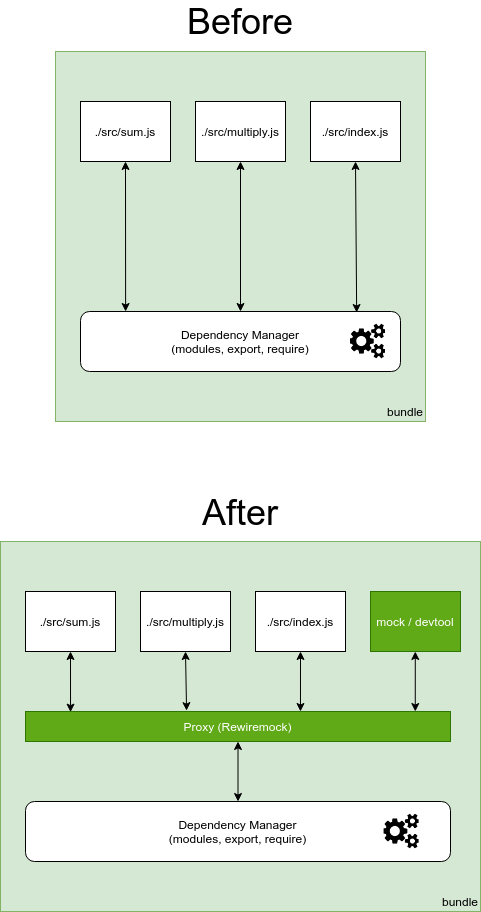

The diagram above was exported from draw.io. Its source (the exported page's mxGraphModel, read from the mxfile embedded in the PNG):
<mxGraphModel dx="2182" dy="1943" grid="1" gridSize="10" guides="1" tooltips="1" connect="1" arrows="1" fold="1" page="1" pageScale="1" pageWidth="827" pageHeight="1169" math="0" shadow="0">
  <root>
    <mxCell id="0" />
    <mxCell id="1" parent="0" />
    <mxCell id="sx8ZuHoz_cE7YzvYQXfB-39" value="" style="group" parent="1" vertex="1" connectable="0">
      <mxGeometry x="-598" y="-1030" width="370" height="370" as="geometry" />
    </mxCell>
    <mxCell id="sx8ZuHoz_cE7YzvYQXfB-36" value="bundle" style="whiteSpace=wrap;html=1;aspect=fixed;verticalAlign=bottom;align=right;fillColor=#d5e8d4;strokeColor=#82b366;" parent="sx8ZuHoz_cE7YzvYQXfB-39" vertex="1">
      <mxGeometry width="370" height="370" as="geometry" />
    </mxCell>
    <mxCell id="sx8ZuHoz_cE7YzvYQXfB-37" value="" style="group" parent="sx8ZuHoz_cE7YzvYQXfB-39" vertex="1" connectable="0">
      <mxGeometry x="25" y="50" width="320" height="270" as="geometry" />
    </mxCell>
    <mxCell id="vaa0ywfcTHFAqLMe8itF-4" value="./src/sum.js" style="rounded=0;whiteSpace=wrap;html=1;" parent="sx8ZuHoz_cE7YzvYQXfB-37" vertex="1">
      <mxGeometry width="90" height="60" as="geometry" />
    </mxCell>
    <mxCell id="sx8ZuHoz_cE7YzvYQXfB-6" value="./src/multiply.js" style="rounded=0;whiteSpace=wrap;html=1;" parent="sx8ZuHoz_cE7YzvYQXfB-37" vertex="1">
      <mxGeometry x="115" width="90" height="60" as="geometry" />
    </mxCell>
    <mxCell id="sx8ZuHoz_cE7YzvYQXfB-8" value="./src/index.js" style="rounded=0;whiteSpace=wrap;html=1;" parent="sx8ZuHoz_cE7YzvYQXfB-37" vertex="1">
      <mxGeometry x="230" width="90" height="60" as="geometry" />
    </mxCell>
    <mxCell id="sx8ZuHoz_cE7YzvYQXfB-34" value="" style="group" parent="sx8ZuHoz_cE7YzvYQXfB-37" vertex="1" connectable="0">
      <mxGeometry y="210" width="320" height="60" as="geometry" />
    </mxCell>
    <mxCell id="vaa0ywfcTHFAqLMe8itF-3" value="Dependency Manager&lt;br&gt;(modules, export, require)" style="rounded=1;whiteSpace=wrap;html=1;rotation=0;" parent="sx8ZuHoz_cE7YzvYQXfB-34" vertex="1">
      <mxGeometry width="320" height="60" as="geometry" />
    </mxCell>
    <mxCell id="sx8ZuHoz_cE7YzvYQXfB-30" value="" style="shape=image;html=1;verticalAlign=top;verticalLabelPosition=bottom;labelBackgroundColor=#ffffff;imageAspect=0;aspect=fixed;image=https://cdn2.iconfinder.com/data/icons/font-awesome/1792/gears-128.png" parent="sx8ZuHoz_cE7YzvYQXfB-34" vertex="1">
      <mxGeometry x="270" y="12.5" width="35" height="35" as="geometry" />
    </mxCell>
    <mxCell id="sx8ZuHoz_cE7YzvYQXfB-31" style="edgeStyle=none;rounded=0;orthogonalLoop=1;jettySize=auto;html=1;exitX=0.5;exitY=1;exitDx=0;exitDy=0;entryX=0.141;entryY=0;entryDx=0;entryDy=0;entryPerimeter=0;startArrow=classic;startFill=1;" parent="sx8ZuHoz_cE7YzvYQXfB-37" source="vaa0ywfcTHFAqLMe8itF-4" target="vaa0ywfcTHFAqLMe8itF-3" edge="1">
      <mxGeometry relative="1" as="geometry">
        <mxPoint x="45" y="110" as="targetPoint" />
      </mxGeometry>
    </mxCell>
    <mxCell id="sx8ZuHoz_cE7YzvYQXfB-32" style="edgeStyle=none;rounded=0;orthogonalLoop=1;jettySize=auto;html=1;exitX=0.5;exitY=1;exitDx=0;exitDy=0;entryX=0.5;entryY=0;entryDx=0;entryDy=0;startArrow=classic;startFill=1;" parent="sx8ZuHoz_cE7YzvYQXfB-37" source="sx8ZuHoz_cE7YzvYQXfB-6" target="vaa0ywfcTHFAqLMe8itF-3" edge="1">
      <mxGeometry relative="1" as="geometry" />
    </mxCell>
    <mxCell id="sx8ZuHoz_cE7YzvYQXfB-33" style="edgeStyle=none;rounded=0;orthogonalLoop=1;jettySize=auto;html=1;exitX=0.5;exitY=1;exitDx=0;exitDy=0;entryX=0.863;entryY=0.017;entryDx=0;entryDy=0;entryPerimeter=0;startArrow=classic;startFill=1;" parent="sx8ZuHoz_cE7YzvYQXfB-37" source="sx8ZuHoz_cE7YzvYQXfB-8" target="vaa0ywfcTHFAqLMe8itF-3" edge="1">
      <mxGeometry relative="1" as="geometry" />
    </mxCell>
    <mxCell id="7QGXqE5zTt0DiIw9uBeo-1" value="" style="group" vertex="1" connectable="0" parent="1">
      <mxGeometry x="-653" y="-540" width="480" height="370" as="geometry" />
    </mxCell>
    <mxCell id="sx8ZuHoz_cE7YzvYQXfB-41" value="bundle" style="whiteSpace=wrap;html=1;verticalAlign=bottom;align=right;fillColor=#d5e8d4;strokeColor=#82b366;" parent="7QGXqE5zTt0DiIw9uBeo-1" vertex="1">
      <mxGeometry width="480" height="370" as="geometry" />
    </mxCell>
    <mxCell id="sx8ZuHoz_cE7YzvYQXfB-43" value="./src/sum.js" style="rounded=0;whiteSpace=wrap;html=1;" parent="7QGXqE5zTt0DiIw9uBeo-1" vertex="1">
      <mxGeometry x="25" y="50" width="90" height="60" as="geometry" />
    </mxCell>
    <mxCell id="sx8ZuHoz_cE7YzvYQXfB-44" value="./src/multiply.js" style="rounded=0;whiteSpace=wrap;html=1;" parent="7QGXqE5zTt0DiIw9uBeo-1" vertex="1">
      <mxGeometry x="140" y="50" width="90" height="60" as="geometry" />
    </mxCell>
    <mxCell id="sx8ZuHoz_cE7YzvYQXfB-45" value="./src/index.js" style="rounded=0;whiteSpace=wrap;html=1;" parent="7QGXqE5zTt0DiIw9uBeo-1" vertex="1">
      <mxGeometry x="255" y="50" width="90" height="60" as="geometry" />
    </mxCell>
    <mxCell id="sx8ZuHoz_cE7YzvYQXfB-46" value="" style="group" parent="7QGXqE5zTt0DiIw9uBeo-1" vertex="1" connectable="0">
      <mxGeometry x="25" y="260" width="425" height="60" as="geometry" />
    </mxCell>
    <mxCell id="sx8ZuHoz_cE7YzvYQXfB-47" value="Dependency Manager&lt;br&gt;(modules, export, require)" style="rounded=1;whiteSpace=wrap;html=1;rotation=0;" parent="sx8ZuHoz_cE7YzvYQXfB-46" vertex="1">
      <mxGeometry width="425" height="60" as="geometry" />
    </mxCell>
    <mxCell id="sx8ZuHoz_cE7YzvYQXfB-48" value="" style="shape=image;html=1;verticalAlign=top;verticalLabelPosition=bottom;labelBackgroundColor=#ffffff;imageAspect=0;aspect=fixed;image=https://cdn2.iconfinder.com/data/icons/font-awesome/1792/gears-128.png" parent="sx8ZuHoz_cE7YzvYQXfB-46" vertex="1">
      <mxGeometry x="358.59375" y="12.5" width="35" height="35" as="geometry" />
    </mxCell>
    <mxCell id="sx8ZuHoz_cE7YzvYQXfB-49" style="edgeStyle=none;rounded=0;orthogonalLoop=1;jettySize=auto;html=1;exitX=0.5;exitY=1;exitDx=0;exitDy=0;startArrow=classic;startFill=1;entryX=0.106;entryY=0.021;entryDx=0;entryDy=0;entryPerimeter=0;" parent="7QGXqE5zTt0DiIw9uBeo-1" source="sx8ZuHoz_cE7YzvYQXfB-43" target="sx8ZuHoz_cE7YzvYQXfB-52" edge="1">
      <mxGeometry relative="1" as="geometry">
        <mxPoint x="70" y="150" as="targetPoint" />
      </mxGeometry>
    </mxCell>
    <mxCell id="sx8ZuHoz_cE7YzvYQXfB-50" style="edgeStyle=none;rounded=0;orthogonalLoop=1;jettySize=auto;html=1;exitX=0.5;exitY=1;exitDx=0;exitDy=0;startArrow=classic;startFill=1;entryX=0.379;entryY=-0.029;entryDx=0;entryDy=0;entryPerimeter=0;" parent="7QGXqE5zTt0DiIw9uBeo-1" source="sx8ZuHoz_cE7YzvYQXfB-44" target="sx8ZuHoz_cE7YzvYQXfB-52" edge="1">
      <mxGeometry relative="1" as="geometry">
        <mxPoint x="185" y="150" as="targetPoint" />
      </mxGeometry>
    </mxCell>
    <mxCell id="sx8ZuHoz_cE7YzvYQXfB-51" style="edgeStyle=none;rounded=0;orthogonalLoop=1;jettySize=auto;html=1;exitX=0.5;exitY=1;exitDx=0;exitDy=0;startArrow=classic;startFill=1;entryX=0.647;entryY=0;entryDx=0;entryDy=0;entryPerimeter=0;" parent="7QGXqE5zTt0DiIw9uBeo-1" source="sx8ZuHoz_cE7YzvYQXfB-45" target="sx8ZuHoz_cE7YzvYQXfB-52" edge="1">
      <mxGeometry relative="1" as="geometry">
        <mxPoint x="301" y="153" as="targetPoint" />
      </mxGeometry>
    </mxCell>
    <mxCell id="sx8ZuHoz_cE7YzvYQXfB-52" value="Proxy (Rewiremock)" style="rounded=0;whiteSpace=wrap;html=1;align=center;fillColor=#60a917;strokeColor=#2D7600;fontColor=#ffffff;" parent="7QGXqE5zTt0DiIw9uBeo-1" vertex="1">
      <mxGeometry x="25" y="170" width="425" height="30" as="geometry" />
    </mxCell>
    <mxCell id="sx8ZuHoz_cE7YzvYQXfB-54" style="edgeStyle=none;rounded=0;orthogonalLoop=1;jettySize=auto;html=1;exitX=0.5;exitY=1;exitDx=0;exitDy=0;startArrow=classic;startFill=1;entryX=0.5;entryY=0;entryDx=0;entryDy=0;" parent="7QGXqE5zTt0DiIw9uBeo-1" source="sx8ZuHoz_cE7YzvYQXfB-52" target="sx8ZuHoz_cE7YzvYQXfB-47" edge="1">
      <mxGeometry relative="1" as="geometry">
        <mxPoint x="185" y="215" as="sourcePoint" />
        <mxPoint x="185" y="255" as="targetPoint" />
      </mxGeometry>
    </mxCell>
    <mxCell id="sx8ZuHoz_cE7YzvYQXfB-58" value="mock / devtool" style="rounded=0;whiteSpace=wrap;html=1;fillColor=#60a917;strokeColor=#2D7600;fontColor=#ffffff;" parent="7QGXqE5zTt0DiIw9uBeo-1" vertex="1">
      <mxGeometry x="370" y="50" width="90" height="60" as="geometry" />
    </mxCell>
    <mxCell id="sx8ZuHoz_cE7YzvYQXfB-59" style="edgeStyle=none;rounded=0;orthogonalLoop=1;jettySize=auto;html=1;exitX=0.5;exitY=1;exitDx=0;exitDy=0;startArrow=classic;startFill=1;entryX=0.647;entryY=0;entryDx=0;entryDy=0;entryPerimeter=0;" parent="7QGXqE5zTt0DiIw9uBeo-1" edge="1">
      <mxGeometry relative="1" as="geometry">
        <mxPoint x="414.78999999999996" y="110" as="sourcePoint" />
        <mxPoint x="414.7649999999999" y="170" as="targetPoint" />
      </mxGeometry>
    </mxCell>
    <mxCell id="7QGXqE5zTt0DiIw9uBeo-2" value="Before" style="text;html=1;strokeColor=none;fillColor=none;align=center;verticalAlign=middle;whiteSpace=wrap;rounded=0;fontSize=36;" vertex="1" parent="1">
      <mxGeometry x="-433" y="-1070" width="40" height="20" as="geometry" />
    </mxCell>
    <mxCell id="7QGXqE5zTt0DiIw9uBeo-3" value="After" style="text;html=1;strokeColor=none;fillColor=none;align=center;verticalAlign=middle;whiteSpace=wrap;rounded=0;fontSize=36;" vertex="1" parent="1">
      <mxGeometry x="-433" y="-579" width="40" height="20" as="geometry" />
    </mxCell>
  </root>
</mxGraphModel>